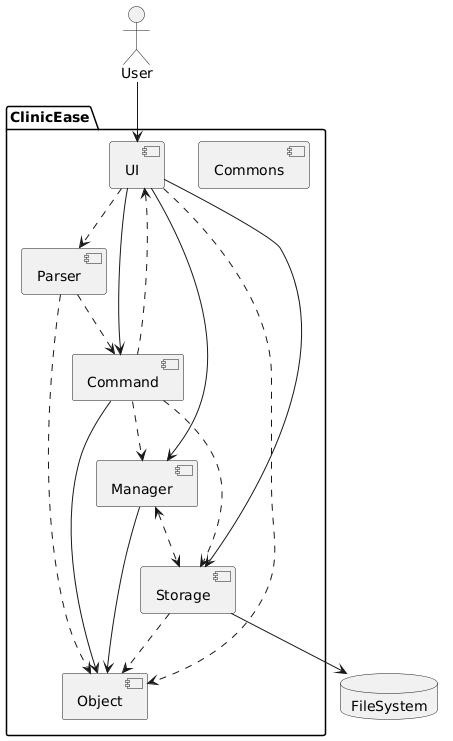

The diagram above was rendered by PlantUML. Its source (embedded in the PNG):
@startuml
actor User

package "ClinicEase"{
component UI
component Parser
component Command
component Manager
component Object
component Storage
component Commons
}
database FileSystem

User --> UI
UI ..> Object
UI ..> Parser
UI --> Manager
UI --> Storage
Parser ..> Command
Parser ..> Object
Command --> Object
Command ..> UI
Command ..> Manager
Command ..> Storage
Manager --> Object
Manager <..> Storage
Storage ..> Object
UI --> Command
Storage --> FileSystem
@enduml